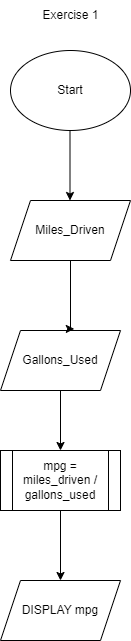

The diagram above was exported from draw.io. Its source (the exported page's mxGraphModel, read from the mxfile embedded in the PNG):
<mxGraphModel dx="521" dy="709" grid="1" gridSize="10" guides="1" tooltips="1" connect="1" arrows="1" fold="1" page="1" pageScale="1" pageWidth="850" pageHeight="1100" math="0" shadow="0">
  <root>
    <mxCell id="0" />
    <mxCell id="1" parent="0" />
    <mxCell id="mwTSQBpFsgb5m9wyeIGj-1" value="Start" style="ellipse;whiteSpace=wrap;html=1;" vertex="1" parent="1">
      <mxGeometry x="220" y="60" width="120" height="80" as="geometry" />
    </mxCell>
    <mxCell id="mwTSQBpFsgb5m9wyeIGj-2" value="" style="endArrow=classic;html=1;rounded=0;" edge="1" parent="1">
      <mxGeometry width="50" height="50" relative="1" as="geometry">
        <mxPoint x="279.5" y="140" as="sourcePoint" />
        <mxPoint x="279.5" y="210" as="targetPoint" />
      </mxGeometry>
    </mxCell>
    <mxCell id="mwTSQBpFsgb5m9wyeIGj-3" value="Miles_Driven" style="shape=parallelogram;perimeter=parallelogramPerimeter;whiteSpace=wrap;html=1;fixedSize=1;" vertex="1" parent="1">
      <mxGeometry x="220" y="210" width="120" height="60" as="geometry" />
    </mxCell>
    <mxCell id="mwTSQBpFsgb5m9wyeIGj-8" style="edgeStyle=orthogonalEdgeStyle;rounded=0;orthogonalLoop=1;jettySize=auto;html=1;entryX=0.5;entryY=0;entryDx=0;entryDy=0;" edge="1" parent="1" source="mwTSQBpFsgb5m9wyeIGj-4" target="mwTSQBpFsgb5m9wyeIGj-5">
      <mxGeometry relative="1" as="geometry" />
    </mxCell>
    <mxCell id="mwTSQBpFsgb5m9wyeIGj-4" value="Gallons_Used" style="shape=parallelogram;perimeter=parallelogramPerimeter;whiteSpace=wrap;html=1;fixedSize=1;" vertex="1" parent="1">
      <mxGeometry x="210" y="340" width="120" height="60" as="geometry" />
    </mxCell>
    <mxCell id="mwTSQBpFsgb5m9wyeIGj-9" style="edgeStyle=orthogonalEdgeStyle;rounded=0;orthogonalLoop=1;jettySize=auto;html=1;entryX=0.5;entryY=0;entryDx=0;entryDy=0;" edge="1" parent="1" source="mwTSQBpFsgb5m9wyeIGj-5" target="mwTSQBpFsgb5m9wyeIGj-6">
      <mxGeometry relative="1" as="geometry" />
    </mxCell>
    <mxCell id="mwTSQBpFsgb5m9wyeIGj-5" value="mpg = miles_driven / gallons_used" style="shape=process;whiteSpace=wrap;html=1;backgroundOutline=1;" vertex="1" parent="1">
      <mxGeometry x="210" y="460" width="120" height="60" as="geometry" />
    </mxCell>
    <mxCell id="mwTSQBpFsgb5m9wyeIGj-6" value="DISPLAY mpg" style="shape=parallelogram;perimeter=parallelogramPerimeter;whiteSpace=wrap;html=1;fixedSize=1;" vertex="1" parent="1">
      <mxGeometry x="210" y="590" width="120" height="60" as="geometry" />
    </mxCell>
    <mxCell id="mwTSQBpFsgb5m9wyeIGj-7" style="edgeStyle=orthogonalEdgeStyle;rounded=0;orthogonalLoop=1;jettySize=auto;html=1;entryX=0.615;entryY=-0.027;entryDx=0;entryDy=0;entryPerimeter=0;" edge="1" parent="1" source="mwTSQBpFsgb5m9wyeIGj-3" target="mwTSQBpFsgb5m9wyeIGj-4">
      <mxGeometry relative="1" as="geometry">
        <Array as="points">
          <mxPoint x="280" y="338" />
        </Array>
      </mxGeometry>
    </mxCell>
    <mxCell id="mwTSQBpFsgb5m9wyeIGj-10" value="Exercise 1" style="text;html=1;align=center;verticalAlign=middle;resizable=0;points=[];autosize=1;strokeColor=none;fillColor=none;" vertex="1" parent="1">
      <mxGeometry x="240" y="10" width="80" height="30" as="geometry" />
    </mxCell>
  </root>
</mxGraphModel>